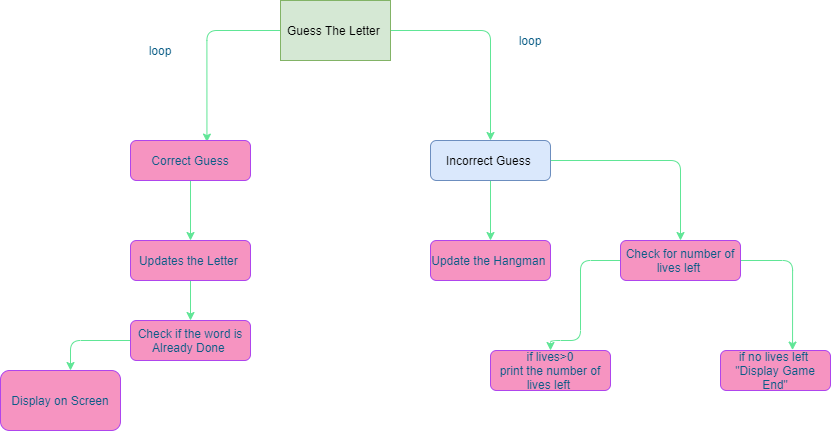

The diagram above was exported from draw.io. Its source (the exported page's mxGraphModel, read from the mxfile embedded in the PNG):
<mxGraphModel dx="1038" dy="491" grid="1" gridSize="10" guides="1" tooltips="1" connect="1" arrows="1" fold="1" page="1" pageScale="1" pageWidth="850" pageHeight="1100" math="0" shadow="0">
  <root>
    <mxCell id="0" />
    <mxCell id="1" parent="0" />
    <mxCell id="i_IZzTp_n43cmQmKaD5Y-15" style="edgeStyle=orthogonalEdgeStyle;curved=0;rounded=1;sketch=0;orthogonalLoop=1;jettySize=auto;html=1;entryX=0.637;entryY=0.04;entryDx=0;entryDy=0;entryPerimeter=0;strokeColor=#60E696;fontColor=#095C86;" edge="1" parent="1" source="i_IZzTp_n43cmQmKaD5Y-1" target="i_IZzTp_n43cmQmKaD5Y-7">
      <mxGeometry relative="1" as="geometry" />
    </mxCell>
    <mxCell id="i_IZzTp_n43cmQmKaD5Y-19" style="edgeStyle=orthogonalEdgeStyle;curved=0;rounded=1;sketch=0;orthogonalLoop=1;jettySize=auto;html=1;exitX=1;exitY=0.5;exitDx=0;exitDy=0;entryX=0.5;entryY=0;entryDx=0;entryDy=0;strokeColor=#60E696;fontColor=#095C86;" edge="1" parent="1" source="i_IZzTp_n43cmQmKaD5Y-1" target="i_IZzTp_n43cmQmKaD5Y-5">
      <mxGeometry relative="1" as="geometry" />
    </mxCell>
    <mxCell id="i_IZzTp_n43cmQmKaD5Y-1" value="Guess The Letter&amp;nbsp;" style="rounded=0;whiteSpace=wrap;html=1;fillColor=#d5e8d4;strokeColor=#82b366;" vertex="1" parent="1">
      <mxGeometry x="330" y="20" width="110" height="60" as="geometry" />
    </mxCell>
    <mxCell id="i_IZzTp_n43cmQmKaD5Y-36" style="edgeStyle=orthogonalEdgeStyle;curved=0;rounded=1;sketch=0;orthogonalLoop=1;jettySize=auto;html=1;entryX=0.5;entryY=0;entryDx=0;entryDy=0;fontColor=#095C86;strokeColor=#60E696;fillColor=#F694C1;" edge="1" parent="1" source="i_IZzTp_n43cmQmKaD5Y-5" target="i_IZzTp_n43cmQmKaD5Y-35">
      <mxGeometry relative="1" as="geometry" />
    </mxCell>
    <mxCell id="i_IZzTp_n43cmQmKaD5Y-38" style="edgeStyle=orthogonalEdgeStyle;curved=0;rounded=1;sketch=0;orthogonalLoop=1;jettySize=auto;html=1;fontColor=#095C86;strokeColor=#60E696;fillColor=#F694C1;" edge="1" parent="1" source="i_IZzTp_n43cmQmKaD5Y-5" target="i_IZzTp_n43cmQmKaD5Y-37">
      <mxGeometry relative="1" as="geometry" />
    </mxCell>
    <mxCell id="i_IZzTp_n43cmQmKaD5Y-5" value="Incorrect Guess&amp;nbsp;" style="rounded=1;whiteSpace=wrap;html=1;sketch=0;fillColor=#dae8fc;strokeColor=#6c8ebf;" vertex="1" parent="1">
      <mxGeometry x="480" y="160" width="120" height="40" as="geometry" />
    </mxCell>
    <mxCell id="i_IZzTp_n43cmQmKaD5Y-6" style="edgeStyle=orthogonalEdgeStyle;curved=0;rounded=1;sketch=0;orthogonalLoop=1;jettySize=auto;html=1;exitX=0.5;exitY=1;exitDx=0;exitDy=0;strokeColor=#60E696;fontColor=#095C86;" edge="1" parent="1">
      <mxGeometry relative="1" as="geometry">
        <mxPoint x="220" y="220" as="sourcePoint" />
        <mxPoint x="220" y="220" as="targetPoint" />
      </mxGeometry>
    </mxCell>
    <mxCell id="i_IZzTp_n43cmQmKaD5Y-26" style="edgeStyle=orthogonalEdgeStyle;curved=0;rounded=1;sketch=0;orthogonalLoop=1;jettySize=auto;html=1;entryX=0.5;entryY=0;entryDx=0;entryDy=0;fontColor=#095C86;strokeColor=#60E696;fillColor=#F694C1;" edge="1" parent="1" source="i_IZzTp_n43cmQmKaD5Y-7" target="i_IZzTp_n43cmQmKaD5Y-23">
      <mxGeometry relative="1" as="geometry" />
    </mxCell>
    <mxCell id="i_IZzTp_n43cmQmKaD5Y-7" value="Correct Guess" style="rounded=1;whiteSpace=wrap;html=1;sketch=0;fillColor=#F694C1;strokeColor=#AF45ED;fontColor=#095C86;" vertex="1" parent="1">
      <mxGeometry x="180" y="160" width="120" height="40" as="geometry" />
    </mxCell>
    <mxCell id="i_IZzTp_n43cmQmKaD5Y-17" value="loop" style="text;html=1;strokeColor=none;fillColor=none;align=center;verticalAlign=middle;whiteSpace=wrap;rounded=0;sketch=0;fontColor=#095C86;" vertex="1" parent="1">
      <mxGeometry x="190" y="60" width="40" height="20" as="geometry" />
    </mxCell>
    <mxCell id="i_IZzTp_n43cmQmKaD5Y-22" value="loop" style="text;html=1;strokeColor=none;fillColor=none;align=center;verticalAlign=middle;whiteSpace=wrap;rounded=0;sketch=0;fontColor=#095C86;" vertex="1" parent="1">
      <mxGeometry x="560" y="50" width="40" height="20" as="geometry" />
    </mxCell>
    <mxCell id="i_IZzTp_n43cmQmKaD5Y-28" style="edgeStyle=orthogonalEdgeStyle;curved=0;rounded=1;sketch=0;orthogonalLoop=1;jettySize=auto;html=1;fontColor=#095C86;strokeColor=#60E696;fillColor=#F694C1;" edge="1" parent="1" source="i_IZzTp_n43cmQmKaD5Y-23" target="i_IZzTp_n43cmQmKaD5Y-29">
      <mxGeometry relative="1" as="geometry">
        <mxPoint x="240" y="350" as="targetPoint" />
      </mxGeometry>
    </mxCell>
    <mxCell id="i_IZzTp_n43cmQmKaD5Y-23" value="Updates the Letter&amp;nbsp;" style="rounded=1;whiteSpace=wrap;html=1;sketch=0;fontColor=#095C86;strokeColor=#AF45ED;fillColor=#F694C1;" vertex="1" parent="1">
      <mxGeometry x="180" y="260" width="120" height="40" as="geometry" />
    </mxCell>
    <mxCell id="i_IZzTp_n43cmQmKaD5Y-30" style="edgeStyle=orthogonalEdgeStyle;curved=0;rounded=1;sketch=0;orthogonalLoop=1;jettySize=auto;html=1;fontColor=#095C86;strokeColor=#60E696;fillColor=#F694C1;" edge="1" parent="1" source="i_IZzTp_n43cmQmKaD5Y-29">
      <mxGeometry relative="1" as="geometry">
        <mxPoint x="120" y="390" as="targetPoint" />
      </mxGeometry>
    </mxCell>
    <mxCell id="i_IZzTp_n43cmQmKaD5Y-29" value="Check if the word is Already Done&amp;nbsp;" style="rounded=1;whiteSpace=wrap;html=1;sketch=0;fontColor=#095C86;strokeColor=#AF45ED;fillColor=#F694C1;" vertex="1" parent="1">
      <mxGeometry x="180" y="340" width="120" height="40" as="geometry" />
    </mxCell>
    <mxCell id="i_IZzTp_n43cmQmKaD5Y-32" value="Display on Screen" style="rounded=1;whiteSpace=wrap;html=1;sketch=0;fontColor=#095C86;strokeColor=#AF45ED;fillColor=#F694C1;" vertex="1" parent="1">
      <mxGeometry x="50" y="390" width="120" height="60" as="geometry" />
    </mxCell>
    <mxCell id="i_IZzTp_n43cmQmKaD5Y-35" value="Update the Hangman&amp;nbsp;" style="rounded=1;whiteSpace=wrap;html=1;sketch=0;fontColor=#095C86;strokeColor=#AF45ED;fillColor=#F694C1;" vertex="1" parent="1">
      <mxGeometry x="480" y="260" width="120" height="40" as="geometry" />
    </mxCell>
    <mxCell id="i_IZzTp_n43cmQmKaD5Y-40" style="edgeStyle=orthogonalEdgeStyle;curved=0;rounded=1;sketch=0;orthogonalLoop=1;jettySize=auto;html=1;exitX=0;exitY=0.5;exitDx=0;exitDy=0;entryX=0.5;entryY=0;entryDx=0;entryDy=0;fontColor=#095C86;strokeColor=#60E696;fillColor=#F694C1;" edge="1" parent="1" source="i_IZzTp_n43cmQmKaD5Y-37" target="i_IZzTp_n43cmQmKaD5Y-39">
      <mxGeometry relative="1" as="geometry">
        <Array as="points">
          <mxPoint x="630" y="280" />
          <mxPoint x="630" y="360" />
        </Array>
      </mxGeometry>
    </mxCell>
    <mxCell id="i_IZzTp_n43cmQmKaD5Y-44" style="edgeStyle=orthogonalEdgeStyle;curved=0;rounded=1;sketch=0;orthogonalLoop=1;jettySize=auto;html=1;exitX=1;exitY=0.5;exitDx=0;exitDy=0;entryX=0.655;entryY=-0.01;entryDx=0;entryDy=0;entryPerimeter=0;fontColor=#095C86;strokeColor=#60E696;fillColor=#F694C1;" edge="1" parent="1" source="i_IZzTp_n43cmQmKaD5Y-37" target="i_IZzTp_n43cmQmKaD5Y-41">
      <mxGeometry relative="1" as="geometry" />
    </mxCell>
    <mxCell id="i_IZzTp_n43cmQmKaD5Y-37" value="Check for number of lives left&amp;nbsp;" style="rounded=1;whiteSpace=wrap;html=1;sketch=0;fontColor=#095C86;strokeColor=#AF45ED;fillColor=#F694C1;" vertex="1" parent="1">
      <mxGeometry x="670" y="260" width="120" height="40" as="geometry" />
    </mxCell>
    <mxCell id="i_IZzTp_n43cmQmKaD5Y-39" value="if lives&amp;gt;0&lt;br&gt;print the number of lives left&amp;nbsp;" style="rounded=1;whiteSpace=wrap;html=1;sketch=0;fontColor=#095C86;strokeColor=#AF45ED;fillColor=#F694C1;" vertex="1" parent="1">
      <mxGeometry x="540" y="370" width="120" height="40" as="geometry" />
    </mxCell>
    <mxCell id="i_IZzTp_n43cmQmKaD5Y-41" value="if no lives left&amp;nbsp;&lt;br&gt;&quot;Display Game End&quot;" style="rounded=1;whiteSpace=wrap;html=1;sketch=0;fontColor=#095C86;strokeColor=#AF45ED;fillColor=#F694C1;" vertex="1" parent="1">
      <mxGeometry x="770" y="370" width="110" height="40" as="geometry" />
    </mxCell>
  </root>
</mxGraphModel>